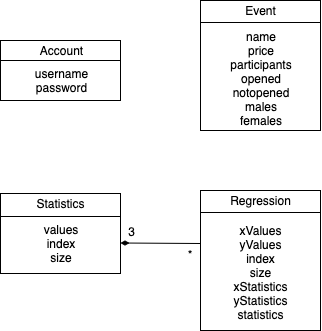

The diagram above was exported from draw.io. Its source (the exported page's mxGraphModel, read from the mxfile embedded in the PNG):
<mxGraphModel dx="1091" dy="622" grid="1" gridSize="10" guides="1" tooltips="1" connect="1" arrows="1" fold="1" page="1" pageScale="1" pageWidth="827" pageHeight="1169" math="0" shadow="0">
  <root>
    <mxCell id="0" />
    <mxCell id="1" parent="0" />
    <mxCell id="hnwpoHL0qI-XXuWlF0AO-1" value="" style="rounded=0;whiteSpace=wrap;html=1;" vertex="1" parent="1">
      <mxGeometry x="10" y="90" width="120" height="60" as="geometry" />
    </mxCell>
    <mxCell id="hnwpoHL0qI-XXuWlF0AO-2" value="Account" style="text;html=1;strokeColor=none;fillColor=none;align=center;verticalAlign=middle;whiteSpace=wrap;rounded=0;" vertex="1" parent="1">
      <mxGeometry x="10" y="90" width="120" height="20" as="geometry" />
    </mxCell>
    <mxCell id="hnwpoHL0qI-XXuWlF0AO-3" style="rounded=0;orthogonalLoop=1;jettySize=auto;html=1;exitX=0;exitY=0.25;exitDx=0;exitDy=0;entryX=1;entryY=0.25;entryDx=0;entryDy=0;endArrow=none;endFill=0;" edge="1" parent="1">
      <mxGeometry relative="1" as="geometry">
        <mxPoint x="10" y="110" as="sourcePoint" />
        <mxPoint x="130" y="110" as="targetPoint" />
      </mxGeometry>
    </mxCell>
    <mxCell id="hnwpoHL0qI-XXuWlF0AO-4" value="" style="rounded=0;whiteSpace=wrap;html=1;" vertex="1" parent="1">
      <mxGeometry x="210" y="240" width="120" height="140" as="geometry" />
    </mxCell>
    <mxCell id="hnwpoHL0qI-XXuWlF0AO-5" style="rounded=0;orthogonalLoop=1;jettySize=auto;html=1;exitX=0;exitY=0.25;exitDx=0;exitDy=0;entryX=1;entryY=0.25;entryDx=0;entryDy=0;endArrow=none;endFill=0;" edge="1" parent="1">
      <mxGeometry relative="1" as="geometry">
        <mxPoint x="210" y="262" as="sourcePoint" />
        <mxPoint x="330" y="262" as="targetPoint" />
      </mxGeometry>
    </mxCell>
    <mxCell id="hnwpoHL0qI-XXuWlF0AO-6" value="" style="rounded=0;whiteSpace=wrap;html=1;" vertex="1" parent="1">
      <mxGeometry x="10" y="243" width="120" height="80" as="geometry" />
    </mxCell>
    <mxCell id="hnwpoHL0qI-XXuWlF0AO-7" style="rounded=0;orthogonalLoop=1;jettySize=auto;html=1;exitX=0;exitY=0.25;exitDx=0;exitDy=0;entryX=1;entryY=0.25;entryDx=0;entryDy=0;endArrow=none;endFill=0;" edge="1" parent="1">
      <mxGeometry relative="1" as="geometry">
        <mxPoint x="10" y="266" as="sourcePoint" />
        <mxPoint x="130" y="266" as="targetPoint" />
      </mxGeometry>
    </mxCell>
    <mxCell id="hnwpoHL0qI-XXuWlF0AO-8" value="" style="rounded=0;whiteSpace=wrap;html=1;" vertex="1" parent="1">
      <mxGeometry x="210" y="50" width="120" height="130" as="geometry" />
    </mxCell>
    <mxCell id="hnwpoHL0qI-XXuWlF0AO-9" style="rounded=0;orthogonalLoop=1;jettySize=auto;html=1;exitX=0;exitY=0.25;exitDx=0;exitDy=0;entryX=1;entryY=0.25;entryDx=0;entryDy=0;endArrow=none;endFill=0;" edge="1" parent="1">
      <mxGeometry relative="1" as="geometry">
        <mxPoint x="210" y="72" as="sourcePoint" />
        <mxPoint x="330" y="72" as="targetPoint" />
      </mxGeometry>
    </mxCell>
    <mxCell id="hnwpoHL0qI-XXuWlF0AO-11" value="Event" style="text;html=1;strokeColor=none;fillColor=none;align=center;verticalAlign=middle;whiteSpace=wrap;rounded=0;" vertex="1" parent="1">
      <mxGeometry x="210" y="50" width="120" height="20" as="geometry" />
    </mxCell>
    <mxCell id="hnwpoHL0qI-XXuWlF0AO-13" value="Statistics" style="text;html=1;strokeColor=none;fillColor=none;align=center;verticalAlign=middle;whiteSpace=wrap;rounded=0;" vertex="1" parent="1">
      <mxGeometry x="10" y="243" width="120" height="20" as="geometry" />
    </mxCell>
    <mxCell id="hnwpoHL0qI-XXuWlF0AO-14" value="Regression" style="text;html=1;strokeColor=none;fillColor=none;align=center;verticalAlign=middle;whiteSpace=wrap;rounded=0;" vertex="1" parent="1">
      <mxGeometry x="210" y="240" width="120" height="20" as="geometry" />
    </mxCell>
    <mxCell id="hnwpoHL0qI-XXuWlF0AO-16" value="3" style="text;html=1;strokeColor=none;fillColor=none;align=center;verticalAlign=middle;whiteSpace=wrap;rounded=0;" vertex="1" parent="1">
      <mxGeometry x="131" y="271" width="20" height="20" as="geometry" />
    </mxCell>
    <mxCell id="hnwpoHL0qI-XXuWlF0AO-17" value="*" style="text;html=1;strokeColor=none;fillColor=none;align=center;verticalAlign=middle;whiteSpace=wrap;rounded=0;" vertex="1" parent="1">
      <mxGeometry x="189" y="294" width="20" height="20" as="geometry" />
    </mxCell>
    <mxCell id="hnwpoHL0qI-XXuWlF0AO-18" value="username&lt;br&gt;password" style="text;html=1;strokeColor=none;fillColor=none;align=center;verticalAlign=middle;whiteSpace=wrap;rounded=0;" vertex="1" parent="1">
      <mxGeometry x="10" y="110" width="120" height="40" as="geometry" />
    </mxCell>
    <mxCell id="hnwpoHL0qI-XXuWlF0AO-19" value="name&lt;br&gt;price&lt;br&gt;participants&lt;br&gt;opened&lt;br&gt;notopened&lt;br&gt;males&lt;br&gt;females" style="text;html=1;strokeColor=none;fillColor=none;align=center;verticalAlign=middle;whiteSpace=wrap;rounded=0;" vertex="1" parent="1">
      <mxGeometry x="210" y="77" width="120" height="100" as="geometry" />
    </mxCell>
    <mxCell id="hnwpoHL0qI-XXuWlF0AO-23" value="values&lt;br&gt;index&lt;br&gt;size" style="text;html=1;strokeColor=none;fillColor=none;align=center;verticalAlign=middle;whiteSpace=wrap;rounded=0;" vertex="1" parent="1">
      <mxGeometry x="10" y="272" width="120" height="41" as="geometry" />
    </mxCell>
    <mxCell id="hnwpoHL0qI-XXuWlF0AO-25" style="edgeStyle=none;rounded=0;orthogonalLoop=1;jettySize=auto;html=1;exitX=0;exitY=0.25;exitDx=0;exitDy=0;entryX=1;entryY=0.5;entryDx=0;entryDy=0;startArrow=none;startFill=0;endArrow=diamondThin;endFill=1;" edge="1" parent="1" source="hnwpoHL0qI-XXuWlF0AO-24" target="hnwpoHL0qI-XXuWlF0AO-23">
      <mxGeometry relative="1" as="geometry" />
    </mxCell>
    <mxCell id="hnwpoHL0qI-XXuWlF0AO-24" value="xValues&lt;br&gt;yValues&lt;br&gt;index&lt;br&gt;size&lt;br&gt;xStatistics&lt;br&gt;yStatistics&lt;br&gt;statistics" style="text;html=1;strokeColor=none;fillColor=none;align=center;verticalAlign=middle;whiteSpace=wrap;rounded=0;" vertex="1" parent="1">
      <mxGeometry x="210" y="265" width="120" height="112" as="geometry" />
    </mxCell>
  </root>
</mxGraphModel>